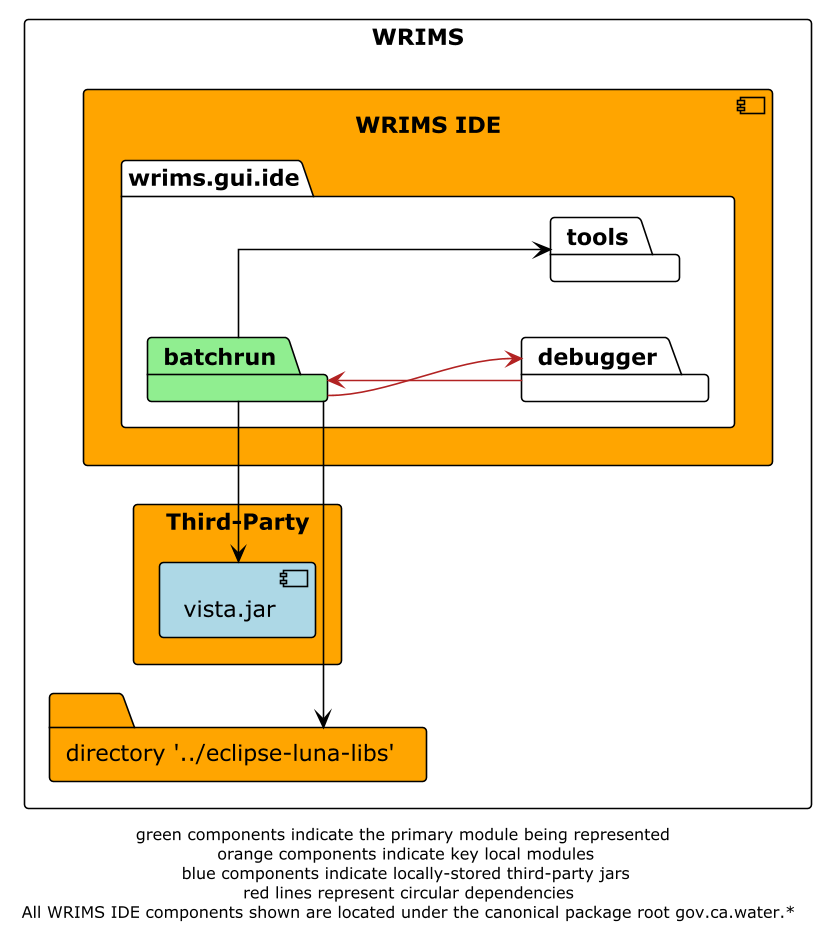

The diagram above was rendered by PlantUML. Its source (embedded in the PNG):
@startuml

!theme plain
left to right direction
skinparam linetype ortho

rectangle WRIMS {
    component wrims-ide as "WRIMS IDE" #orange {
        package wrims.gui.ide {
            package batchrun #lightgreen
            package tools
            package debugger
        }
    }

    folder luna_libs as "directory '../eclipse-luna-libs'" #orange
    rectangle Third-Party #orange {
        component vista as "vista.jar" #lightblue
    }
}

batchrun -r-> luna_libs
batchrun -l-> vista
batchrun -down-> tools
batchrun -down-> debugger #firebrick

debugger -> batchrun #firebrick

footer "green components indicate the primary module being represented \n orange components indicate key local modules \n blue components indicate locally-stored third-party jars \n red lines represent circular dependencies\n All WRIMS IDE components shown are located under the canonical package root gov.ca.water.*"
@enduml